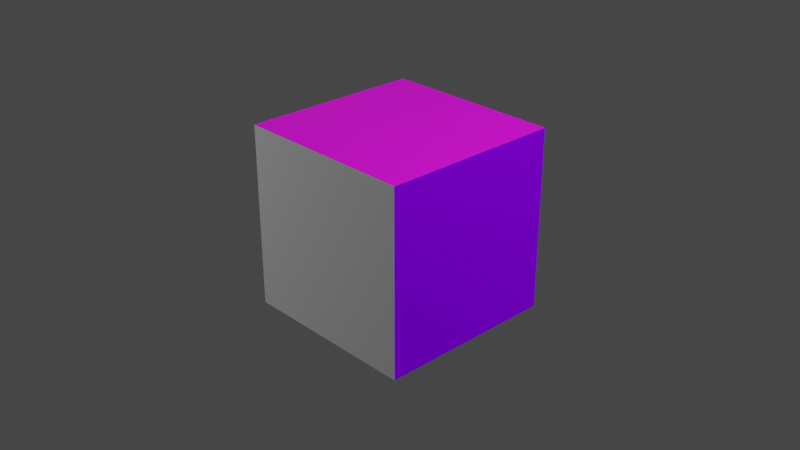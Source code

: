 # Source: raw_export.blend  (saved by Blender 3.5.10; exported with 4.5.12 LTS)
import bpy
from mathutils import Matrix  # noqa: F401  (used for matrix-valued properties, if any)

bpy.ops.wm.read_factory_settings(use_empty=True)
scene = bpy.context.scene
scene.name = 'Scene'

# ---- collections
col_collection = bpy.data.collections.new('Collection'); scene.collection.children.link(col_collection)

# ---- images (referenced by path relative to the original .blend; pixels are not part of the script)
import os
ASSET_DIR = os.environ.get("B2B_ASSET_DIR", "")  # directory of the original .blend (textures are referenced by path, not embedded)
HERE = os.path.dirname(os.path.abspath(__file__))  # packed textures are extracted next to this script under _unpacked/

def load_image(name, relpath, width, height, colorspace="sRGB"):
    """Load a texture the original file referenced (path relative to the .blend, or extracted next to this script)."""
    p = next((c for c in (os.path.join(HERE, relpath), os.path.join(ASSET_DIR, relpath)) if relpath and os.path.exists(c)), "")
    if p:
        img = bpy.data.images.load(p, check_existing=True)
        img.name = name
    else:  # same state as the original file: an image datablock whose file is absent (Cycles renders it pink)
        img = bpy.data.images.new(name, width, height)
        img.source = "FILE"
        img.filepath = "//" + (relpath or name)
    img.colorspace_settings.name = colorspace
    return img
img_coord_texture_png = load_image('coord_texture.png', 'coord_texture.png', 1024, 1024, 'sRGB')

# ---- materials (node trees are filled in below, after node groups)
mat_testmaterial = bpy.data.materials.new('TestMaterial')
mat_testmaterial.alpha_threshold = 0.0
mat_testmaterial.use_transparent_shadow = False
mat_testmaterial.line_color = (0.0, 0.0, 0.0, 1.0)
mat_exporttestmaterialusenodesunchecked = bpy.data.materials.new('ExportTestMaterialUseNodesUnchecked')
mat_exporttestmaterialusenodesunchecked.alpha_threshold = 0.0
mat_exporttestmaterialusenodesunchecked.use_transparent_shadow = False
mat_exporttestmaterialusenodesunchecked.diffuse_color = (0.2159, 0.0, 1.0, 1.0)
mat_exporttestmaterialusenodesunchecked.line_color = (0.0, 0.0, 0.0, 1.0)
mat_exporttestmaterialusenodesunchecked2 = bpy.data.materials.new('ExportTestMaterialUseNodesUnchecked2')
mat_exporttestmaterialusenodesunchecked2.alpha_threshold = 0.0
mat_exporttestmaterialusenodesunchecked2.use_transparent_shadow = False
mat_exporttestmaterialusenodesunchecked2.diffuse_color = (0.2159, 0.01, 0.98, 0.96)
mat_exporttestmaterialusenodesunchecked2.line_color = (0.0, 0.0, 0.0, 1.0)

# ---- material node trees
mat_testmaterial.use_nodes = True; mat_testmaterial.node_tree.nodes.clear()
_N = mat_testmaterial.node_tree.nodes; _L = mat_testmaterial.node_tree.links
n0 = _N.new('ShaderNodeOutputMaterial'); n0.name = 'Material Output'; n0.location = (300, 300)
n1 = _N.new('ShaderNodeBsdfPrincipled'); n1.name = 'Principled BSDF'; n1.location = (10, 300)
n1.distribution = 'GGX'
n1.subsurface_method = 'RANDOM_WALK_SKIN'
n1.inputs[2].default_value = 0.4
n1.inputs[3].default_value = 1.45
n1.inputs[27].default_value = (0.0, 0.0, 0.0, 1.0)
n1.inputs[28].default_value = 1.0
n2 = _N.new('ShaderNodeMapping'); n2.name = 'Mapping'; n2.location = (-452, 182)
n3 = _N.new('ShaderNodeTexCoord'); n3.name = 'Texture Coordinate'; n3.location = (-632, 182)
n4 = _N.new('ShaderNodeTexImage'); n4.name = 'Image Texture'; n4.location = (-272, 222)
n4.image = img_coord_texture_png
_L.new(n1.outputs[0], n0.inputs[0])
_L.new(n4.outputs[0], n1.inputs[0])
_L.new(n2.outputs[0], n4.inputs[0])
_L.new(n3.outputs[2], n2.inputs[0])
n0.is_active_output = True

# ---- world
world_world = bpy.data.worlds.new('World'); scene.world = world_world
world_world.use_nodes = True; world_world.node_tree.nodes.clear()
_N = world_world.node_tree.nodes; _L = world_world.node_tree.links
n0 = _N.new('ShaderNodeOutputWorld'); n0.name = 'World Output'; n0.location = (300, 300)
n1 = _N.new('ShaderNodeBackground'); n1.name = 'Background'; n1.location = (10, 300)
n1.inputs[0].default_value = (0.05088, 0.05088, 0.05088, 1.0)
_L.new(n1.outputs[0], n0.inputs[0])
n0.is_active_output = True
world_world.color = (0.05088, 0.05088, 0.05088)
world_world.use_sun_shadow = False
world_world.sun_shadow_jitter_overblur = 0.0

# ---- cameras
cam_camera = bpy.data.cameras.new('Camera')
cam_camera.clip_end = 100.0
cam_camera.ortho_scale = 7.314

# ---- lights
light_light = bpy.data.lights.new('Light', 'SPOT')
light_light.transmission_factor = 0.0
light_light.energy = 1000.0
light_light.shadow_soft_size = 0.1
light_light.shadow_maximum_resolution = 0.006
light_light.use_absolute_resolution = True
light_light.spot_size = 1.309
light_light_001 = bpy.data.lights.new('Light.001', 'SPOT')
light_light_001.transmission_factor = 0.0
light_light_001.energy = 2000.0
light_light_001.shadow_soft_size = 0.1
light_light_001.shadow_maximum_resolution = 0.006
light_light_001.use_absolute_resolution = True
light_light_001.spot_size = 1.309
light_light_002 = bpy.data.lights.new('Light.002', 'SPOT')
light_light_002.transmission_factor = 0.0
light_light_002.energy = 2000.0
light_light_002.shadow_soft_size = 0.1
light_light_002.shadow_maximum_resolution = 0.006
light_light_002.use_absolute_resolution = True
light_light_002.spot_size = 1.309

# ---- meshes
me_cube = bpy.data.meshes.new('Cube')
me_cube.from_pydata([(1.0, 1.0, 1.0), (1.0, 1.0, -1.0), (1.0, -1.0, 1.0), (1.0, -1.0, -1.0), (-1.0, 1.0, 1.0), (-1.0, 1.0, -1.0), (-1.0, -1.0, 1.0), (-1.0, -1.0, -1.0)], [], [(0, 4, 6, 2), (3, 2, 6, 7), (7, 6, 4, 5), (5, 1, 3, 7), (1, 0, 2, 3), (5, 4, 0, 1)])
me_cube.polygons.foreach_set('material_index', [0, 2, 3, 0, 1, 0])
_uv = me_cube.uv_layers.new(name='UVMap')
_uv.uv.foreach_set('vector', [0.625, 0.5, 0.875, 0.5, 0.875, 0.75, 0.625, 0.75, 0.375, 0.75, 0.625, 0.75, 0.625, 1.0, 0.375, 1.0, 0.375, 0.0, 0.625, 0.0, 0.625, 0.25, 0.375, 0.25, 0.125, 0.5, 0.375, 0.5, 0.375, 0.75, 0.125, 0.75, 0.375, 0.5, 0.625, 0.5, 0.625, 0.75, 0.375, 0.75, 0.375, 0.25, 0.625, 0.25, 0.625, 0.5, 0.375, 0.5])
me_cube.materials.append(mat_testmaterial)
me_cube.materials.append(mat_exporttestmaterialusenodesunchecked)
me_cube.materials.append(None)
me_cube.materials.append(mat_exporttestmaterialusenodesunchecked2)
me_cube.use_mirror_vertex_groups = False
me_cube.update()

# ---- objects
ob_cube = bpy.data.objects.new('Cube', me_cube)
ob_light = bpy.data.objects.new('Light', light_light)
ob_camera = bpy.data.objects.new('Camera', cam_camera)
ob_light_001 = bpy.data.objects.new('Light.001', light_light_001)
ob_light_002 = bpy.data.objects.new('Light.002', light_light_002)

# ---- transforms, parenting, visibility, modifiers, constraints
ob_cube.location = (0.0, 0.0, 0.0)
ob_cube.lock_rotations_4d = False
ob_cube.empty_display_type = 'ARROWS'
ob_cube.lineart.crease_threshold = 0.0
ob_light.location = (4.076, 1.005, 5.904)
ob_light.rotation_euler = (0.6503, 0.05522, 1.866)
ob_light.lock_rotations_4d = False
ob_light.empty_display_type = 'ARROWS'
ob_light.color = (0.0, 0.0, 0.0, 0.0)
ob_light.lineart.crease_threshold = 0.0
ob_camera.location = (7.359, -6.926, 4.958)
ob_camera.rotation_euler = (1.109, 0.0, 0.8149)
ob_camera.lock_rotations_4d = False
ob_camera.empty_display_type = 'ARROWS'
ob_camera.color = (0.0, 0.0, 0.0, 0.0)
ob_camera.display_type = 'WIRE'
ob_camera.lineart.crease_threshold = 0.0
ob_light_001.location = (10.4, 6.331, -5.569)
ob_light_001.rotation_euler = (1.99, -0.2504, 1.992)
ob_light_001.scale = (1.192, 1.192, 1.192)
ob_light_001.lock_rotations_4d = False
ob_light_001.empty_display_type = 'ARROWS'
ob_light_001.color = (0.0, 0.0, 0.0, 0.0)
ob_light_001.lineart.crease_threshold = 0.0
ob_light_002.location = (-9.729, -4.447, 5.904)
ob_light_002.rotation_euler = (-0.8671, 0.6441, 2.405)
ob_light_002.scale = (1.314, 1.314, 1.314)
ob_light_002.lock_rotations_4d = False
ob_light_002.empty_display_type = 'ARROWS'
ob_light_002.color = (0.0, 0.0, 0.0, 0.0)
ob_light_002.lineart.crease_threshold = 0.0

# ---- collection membership
col_collection.objects.link(ob_cube)
col_collection.objects.link(ob_light)
col_collection.objects.link(ob_camera)
col_collection.objects.link(ob_light_001)
col_collection.objects.link(ob_light_002)

# ---- scene / render settings (as saved in the file)
scene.camera = ob_camera
scene.frame_start = 1; scene.frame_end = 250; scene.frame_set(1)
scene.render.engine = 'BLENDER_EEVEE_NEXT'
scene.cycles.sampling_pattern = 'TABULATED_SOBOL'
scene.view_settings.view_transform = 'Filmic'
bpy.context.view_layer.update()
